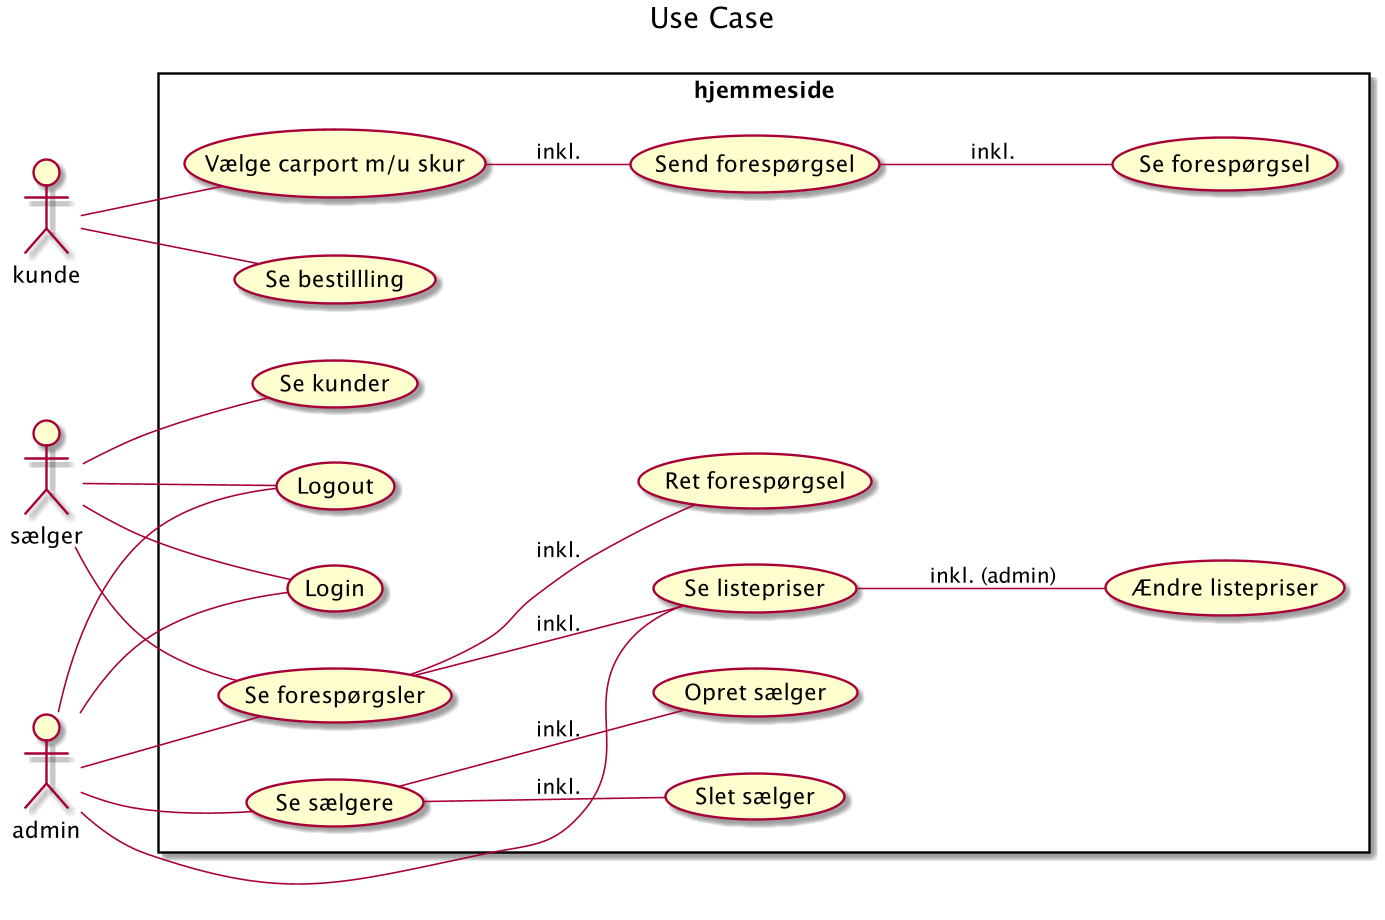

The diagram above was rendered by PlantUML. Its source (embedded in the PNG):
@startuml
Title Use Case
left to right direction

actor kunde
actor sælger
actor admin

rectangle hjemmeside {
    kunde -- (Vælge carport m/u skur)
    (Vælge carport m/u skur) -- (Send forespørgsel):inkl.
    (Send forespørgsel) -- (Se forespørgsel): inkl.
    kunde -- (Se bestillling)


    sælger -- (Login)
    sælger -- (Logout)
    sælger -- (Se forespørgsler)
    (Se forespørgsler) -- (Ret forespørgsel) : inkl.
    (Se forespørgsler) -- (Se listepriser) : inkl.
    sælger -- (Se kunder)

    admin -- (Login)
    admin -- (Logout)
    admin -- (Se sælgere)
    (Se sælgere) -- (Opret sælger) : inkl.
    (Se sælgere) -- (Slet sælger) : inkl.
    admin -- (Se forespørgsler)
    admin -- (Se listepriser)
    (Se listepriser) -- (Ændre listepriser) : inkl. (admin)

}

@enduml